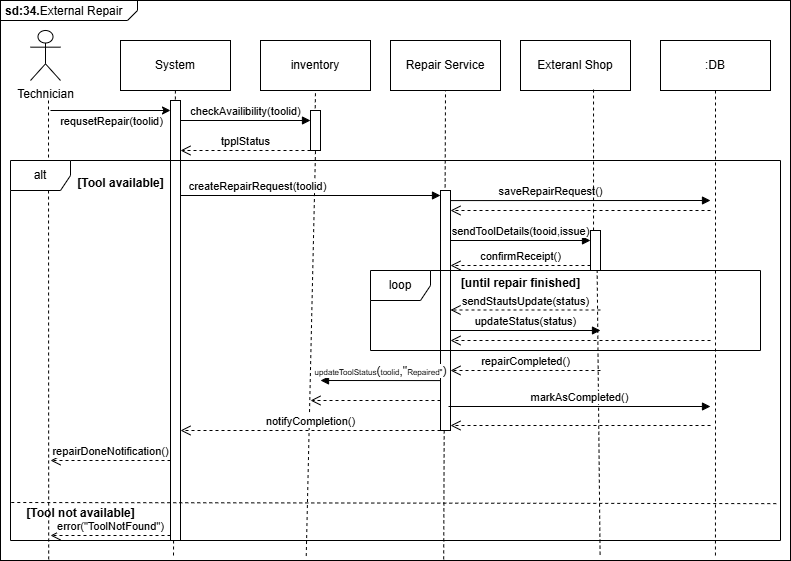

The diagram above was exported from draw.io. Its source (the exported page's mxGraphModel, read from the mxfile embedded in the PNG):
<mxGraphModel dx="1414" dy="785" grid="1" gridSize="10" guides="1" tooltips="1" connect="1" arrows="1" fold="1" page="1" pageScale="1" pageWidth="827" pageHeight="1169" math="0" shadow="0">
  <root>
    <mxCell id="0" />
    <mxCell id="1" parent="0" />
    <mxCell id="08G2sBvbzI9Pfrw37eZa-2" parent="1" style="html=1;shape=mxgraph.sysml.package;overflow=fill;labelX=137;align=left;spacingLeft=5;verticalAlign=top;spacingTop=-3;" value="&lt;p style=&quot;margin:0px;margin-top:4px;margin-left:5px;text-align:left;&quot;&gt;&lt;b&gt;sd:34.&lt;/b&gt;&lt;span style=&quot;background-color: transparent; color: light-dark(rgb(0, 0, 0), rgb(255, 255, 255));&quot;&gt;External Repair&lt;/span&gt;&lt;/p&gt;" vertex="1">
      <mxGeometry height="560" width="790" y="100" as="geometry" />
    </mxCell>
    <mxCell id="08G2sBvbzI9Pfrw37eZa-3" parent="1" style="shape=umlActor;verticalLabelPosition=bottom;verticalAlign=top;html=1;align=center;labelPosition=center;" value="Technician" vertex="1">
      <mxGeometry height="50" width="30" x="30" y="130" as="geometry" />
    </mxCell>
    <mxCell id="08G2sBvbzI9Pfrw37eZa-4" parent="1" style="html=1;whiteSpace=wrap;" value="System" vertex="1">
      <mxGeometry height="50" width="110" x="120" y="140" as="geometry" />
    </mxCell>
    <mxCell id="08G2sBvbzI9Pfrw37eZa-5" parent="1" style="html=1;whiteSpace=wrap;" value="inventory" vertex="1">
      <mxGeometry height="50" width="110" x="260" y="140" as="geometry" />
    </mxCell>
    <mxCell id="08G2sBvbzI9Pfrw37eZa-10" parent="1" style="html=1;whiteSpace=wrap;" value="Repair Service" vertex="1">
      <mxGeometry height="50" width="110" x="390" y="140" as="geometry" />
    </mxCell>
    <mxCell id="08G2sBvbzI9Pfrw37eZa-12" parent="1" style="html=1;whiteSpace=wrap;" value="Exteranl Shop" vertex="1">
      <mxGeometry height="50" width="110" x="520" y="140" as="geometry" />
    </mxCell>
    <mxCell id="08G2sBvbzI9Pfrw37eZa-13" parent="1" style="html=1;whiteSpace=wrap;" value=":DB" vertex="1">
      <mxGeometry height="50" width="110" x="660" y="140" as="geometry" />
    </mxCell>
    <mxCell id="08G2sBvbzI9Pfrw37eZa-16" edge="1" parent="1" style="endArrow=none;dashed=1;html=1;rounded=0;entryX=0.061;entryY=0.998;entryDx=0;entryDy=0;entryPerimeter=0;" target="08G2sBvbzI9Pfrw37eZa-2" value="">
      <mxGeometry height="50" relative="1" width="50" as="geometry">
        <mxPoint x="48" y="200" as="sourcePoint" />
        <mxPoint x="440" y="380" as="targetPoint" />
      </mxGeometry>
    </mxCell>
    <mxCell id="08G2sBvbzI9Pfrw37eZa-17" edge="1" parent="1" source="08G2sBvbzI9Pfrw37eZa-27" style="endArrow=none;dashed=1;html=1;rounded=0;exitX=0.401;exitY=0.993;exitDx=0;exitDy=0;exitPerimeter=0;entryX=0.5;entryY=1;entryDx=0;entryDy=0;" target="08G2sBvbzI9Pfrw37eZa-5" value="">
      <mxGeometry height="50" relative="1" width="50" as="geometry">
        <mxPoint x="390" y="430" as="sourcePoint" />
        <mxPoint x="440" y="380" as="targetPoint" />
      </mxGeometry>
    </mxCell>
    <mxCell id="08G2sBvbzI9Pfrw37eZa-18" edge="1" parent="1" source="08G2sBvbzI9Pfrw37eZa-4" style="endArrow=none;dashed=1;html=1;rounded=0;entryX=0.219;entryY=0.993;entryDx=0;entryDy=0;entryPerimeter=0;" target="08G2sBvbzI9Pfrw37eZa-2" value="">
      <mxGeometry height="50" relative="1" width="50" as="geometry">
        <mxPoint x="390" y="430" as="sourcePoint" />
        <mxPoint x="440" y="380" as="targetPoint" />
      </mxGeometry>
    </mxCell>
    <mxCell id="08G2sBvbzI9Pfrw37eZa-19" edge="1" parent="1" source="08G2sBvbzI9Pfrw37eZa-2" style="endArrow=none;dashed=1;html=1;rounded=0;entryX=0.5;entryY=1;entryDx=0;entryDy=0;exitX=0.561;exitY=0.998;exitDx=0;exitDy=0;exitPerimeter=0;" target="08G2sBvbzI9Pfrw37eZa-10" value="">
      <mxGeometry height="50" relative="1" width="50" as="geometry">
        <mxPoint x="390" y="430" as="sourcePoint" />
        <mxPoint x="440" y="380" as="targetPoint" />
      </mxGeometry>
    </mxCell>
    <mxCell id="08G2sBvbzI9Pfrw37eZa-20" edge="1" parent="1" source="08G2sBvbzI9Pfrw37eZa-33" style="endArrow=none;dashed=1;html=1;rounded=0;exitX=0.664;exitY=0.98;exitDx=0;exitDy=0;exitPerimeter=0;entryX=0.759;entryY=0.993;entryDx=0;entryDy=0;entryPerimeter=0;" target="08G2sBvbzI9Pfrw37eZa-2" value="">
      <mxGeometry height="50" relative="1" width="50" as="geometry">
        <mxPoint x="390" y="430" as="sourcePoint" />
        <mxPoint x="590" y="530" as="targetPoint" />
      </mxGeometry>
    </mxCell>
    <mxCell id="08G2sBvbzI9Pfrw37eZa-21" edge="1" parent="1" source="08G2sBvbzI9Pfrw37eZa-13" style="endArrow=none;dashed=1;html=1;rounded=0;exitX=0.5;exitY=1;exitDx=0;exitDy=0;entryX=0.905;entryY=0.993;entryDx=0;entryDy=0;entryPerimeter=0;" target="08G2sBvbzI9Pfrw37eZa-2" value="">
      <mxGeometry height="50" relative="1" width="50" as="geometry">
        <Array as="points">
          <mxPoint x="715" y="510" />
        </Array>
        <mxPoint x="390" y="430" as="sourcePoint" />
        <mxPoint x="440" y="380" as="targetPoint" />
      </mxGeometry>
    </mxCell>
    <mxCell id="08G2sBvbzI9Pfrw37eZa-22" edge="1" parent="1" style="endArrow=classic;html=1;rounded=0;" value="">
      <mxGeometry height="50" relative="1" width="50" as="geometry">
        <mxPoint x="50" y="210" as="sourcePoint" />
        <mxPoint x="170" y="210" as="targetPoint" />
      </mxGeometry>
    </mxCell>
    <mxCell id="08G2sBvbzI9Pfrw37eZa-23" connectable="0" parent="08G2sBvbzI9Pfrw37eZa-22" style="edgeLabel;html=1;align=center;verticalAlign=middle;resizable=0;points=[];" value="requsetRepair(toolid)" vertex="1">
      <mxGeometry relative="1" x="0.1" y="-5" as="geometry">
        <mxPoint x="-6" y="5" as="offset" />
      </mxGeometry>
    </mxCell>
    <mxCell id="08G2sBvbzI9Pfrw37eZa-24" edge="1" parent="1" style="html=1;verticalAlign=bottom;endArrow=block;curved=0;rounded=0;" value="checkAvailibility(toolid)">
      <mxGeometry relative="1" width="80" as="geometry">
        <mxPoint x="180" y="220" as="sourcePoint" />
        <mxPoint x="310" y="220" as="targetPoint" />
      </mxGeometry>
    </mxCell>
    <mxCell id="08G2sBvbzI9Pfrw37eZa-25" edge="1" parent="1" style="html=1;verticalAlign=bottom;endArrow=open;dashed=1;endSize=8;curved=0;rounded=0;" value="tpplStatus">
      <mxGeometry relative="1" as="geometry">
        <mxPoint x="310" y="250" as="sourcePoint" />
        <mxPoint x="180" y="250" as="targetPoint" />
      </mxGeometry>
    </mxCell>
    <mxCell id="08G2sBvbzI9Pfrw37eZa-26" parent="1" style="html=1;points=[[0,0,0,0,5],[0,1,0,0,-5],[1,0,0,0,5],[1,1,0,0,-5]];perimeter=orthogonalPerimeter;outlineConnect=0;targetShapes=umlLifeline;portConstraint=eastwest;newEdgeStyle={&quot;curved&quot;:0,&quot;rounded&quot;:0};" value="" vertex="1">
      <mxGeometry height="440" width="10" x="170" y="200" as="geometry" />
    </mxCell>
    <mxCell id="08G2sBvbzI9Pfrw37eZa-28" edge="1" parent="1" source="08G2sBvbzI9Pfrw37eZa-2" style="endArrow=none;dashed=1;html=1;rounded=0;exitX=0.387;exitY=0.992;exitDx=0;exitDy=0;exitPerimeter=0;entryX=0.5;entryY=1;entryDx=0;entryDy=0;" target="08G2sBvbzI9Pfrw37eZa-27" value="">
      <mxGeometry height="50" relative="1" width="50" as="geometry">
        <mxPoint x="317" y="537" as="sourcePoint" />
        <mxPoint x="315" y="190" as="targetPoint" />
      </mxGeometry>
    </mxCell>
    <mxCell id="08G2sBvbzI9Pfrw37eZa-27" parent="1" style="html=1;points=[[0,0,0,0,5],[0,1,0,0,-5],[1,0,0,0,5],[1,1,0,0,-5]];perimeter=orthogonalPerimeter;outlineConnect=0;targetShapes=umlLifeline;portConstraint=eastwest;newEdgeStyle={&quot;curved&quot;:0,&quot;rounded&quot;:0};" value="" vertex="1">
      <mxGeometry height="40" width="10" x="310" y="210" as="geometry" />
    </mxCell>
    <mxCell id="08G2sBvbzI9Pfrw37eZa-29" parent="1" style="shape=umlFrame;whiteSpace=wrap;html=1;pointerEvents=0;" value="alt" vertex="1">
      <mxGeometry height="380" width="770" x="10" y="260" as="geometry" />
    </mxCell>
    <mxCell id="08G2sBvbzI9Pfrw37eZa-30" parent="1" style="html=1;points=[[0,0,0,0,5],[0,1,0,0,-5],[1,0,0,0,5],[1,1,0,0,-5]];perimeter=orthogonalPerimeter;outlineConnect=0;targetShapes=umlLifeline;portConstraint=eastwest;newEdgeStyle={&quot;curved&quot;:0,&quot;rounded&quot;:0};" value="" vertex="1">
      <mxGeometry height="240" width="10" x="440" y="290" as="geometry" />
    </mxCell>
    <mxCell id="08G2sBvbzI9Pfrw37eZa-31" edge="1" parent="1" source="08G2sBvbzI9Pfrw37eZa-30" style="html=1;verticalAlign=bottom;endArrow=block;curved=0;rounded=0;exitX=1;exitY=0.042;exitDx=0;exitDy=0;exitPerimeter=0;" value="saveRepairRequest()">
      <mxGeometry relative="1" width="80" x="-0.2308" as="geometry">
        <mxPoint as="offset" />
        <mxPoint x="370" y="410" as="sourcePoint" />
        <mxPoint x="710" y="300" as="targetPoint" />
      </mxGeometry>
    </mxCell>
    <mxCell id="08G2sBvbzI9Pfrw37eZa-32" edge="1" parent="1" style="html=1;verticalAlign=bottom;endArrow=open;dashed=1;endSize=8;curved=0;rounded=0;" target="08G2sBvbzI9Pfrw37eZa-30" value="">
      <mxGeometry relative="1" as="geometry">
        <mxPoint x="710" y="310" as="sourcePoint" />
        <mxPoint x="370" y="410" as="targetPoint" />
      </mxGeometry>
    </mxCell>
    <mxCell id="08G2sBvbzI9Pfrw37eZa-36" edge="1" parent="1" style="html=1;verticalAlign=bottom;endArrow=block;curved=0;rounded=0;" target="08G2sBvbzI9Pfrw37eZa-33" value="sendToolDetails(tooid,issue)">
      <mxGeometry relative="1" width="80" as="geometry">
        <mxPoint x="450" y="340" as="sourcePoint" />
        <mxPoint x="530" y="340" as="targetPoint" />
      </mxGeometry>
    </mxCell>
    <mxCell id="08G2sBvbzI9Pfrw37eZa-37" edge="1" parent="1" source="08G2sBvbzI9Pfrw37eZa-12" style="endArrow=none;dashed=1;html=1;rounded=0;exitX=0.664;exitY=0.98;exitDx=0;exitDy=0;exitPerimeter=0;" target="08G2sBvbzI9Pfrw37eZa-33" value="">
      <mxGeometry height="50" relative="1" width="50" as="geometry">
        <mxPoint x="593" y="189" as="sourcePoint" />
        <mxPoint x="590" y="550" as="targetPoint" />
      </mxGeometry>
    </mxCell>
    <mxCell id="08G2sBvbzI9Pfrw37eZa-33" parent="1" style="html=1;points=[[0,0,0,0,5],[0,1,0,0,-5],[1,0,0,0,5],[1,1,0,0,-5]];perimeter=orthogonalPerimeter;outlineConnect=0;targetShapes=umlLifeline;portConstraint=eastwest;newEdgeStyle={&quot;curved&quot;:0,&quot;rounded&quot;:0};" value="" vertex="1">
      <mxGeometry height="40" width="10" x="590" y="330" as="geometry" />
    </mxCell>
    <mxCell id="08G2sBvbzI9Pfrw37eZa-38" edge="1" parent="1" source="08G2sBvbzI9Pfrw37eZa-33" style="html=1;verticalAlign=bottom;endArrow=open;dashed=1;endSize=8;curved=0;rounded=0;exitX=0;exitY=1;exitDx=0;exitDy=-5;exitPerimeter=0;" target="08G2sBvbzI9Pfrw37eZa-30" value="confirmReceipt()">
      <mxGeometry relative="1" as="geometry">
        <mxPoint x="450" y="410" as="sourcePoint" />
        <mxPoint x="370" y="410" as="targetPoint" />
      </mxGeometry>
    </mxCell>
    <mxCell id="08G2sBvbzI9Pfrw37eZa-39" parent="1" style="shape=umlFrame;whiteSpace=wrap;html=1;pointerEvents=0;" value="loop" vertex="1">
      <mxGeometry height="80" width="390" x="370" y="370" as="geometry" />
    </mxCell>
    <mxCell id="08G2sBvbzI9Pfrw37eZa-41" edge="1" parent="1" style="html=1;verticalAlign=bottom;endArrow=open;dashed=1;endSize=8;curved=0;rounded=0;" value="sendStautsUpdate(status)">
      <mxGeometry relative="1" as="geometry">
        <Array as="points" />
        <mxPoint x="600" y="409.5" as="sourcePoint" />
        <mxPoint x="450" y="409.5" as="targetPoint" />
      </mxGeometry>
    </mxCell>
    <mxCell id="08G2sBvbzI9Pfrw37eZa-43" edge="1" parent="1" style="html=1;verticalAlign=bottom;endArrow=open;dashed=1;endSize=8;curved=0;rounded=0;" target="08G2sBvbzI9Pfrw37eZa-30" value="">
      <mxGeometry relative="1" as="geometry">
        <mxPoint x="710" y="440" as="sourcePoint" />
        <mxPoint x="370" y="410" as="targetPoint" />
      </mxGeometry>
    </mxCell>
    <mxCell id="08G2sBvbzI9Pfrw37eZa-44" parent="1" style="text;align=center;fontStyle=1;verticalAlign=middle;spacingLeft=3;spacingRight=3;strokeColor=none;rotatable=0;points=[[0,0.5],[1,0.5]];portConstraint=eastwest;html=1;" value="[until repair finished]" vertex="1">
      <mxGeometry height="26" width="80" x="480" y="370" as="geometry" />
    </mxCell>
    <mxCell id="08G2sBvbzI9Pfrw37eZa-47" edge="1" parent="1" style="html=1;verticalAlign=bottom;endArrow=open;dashed=1;endSize=8;curved=0;rounded=0;" target="08G2sBvbzI9Pfrw37eZa-30" value="repairCompleted()">
      <mxGeometry relative="1" as="geometry">
        <mxPoint x="600" y="470" as="sourcePoint" />
        <mxPoint x="470" y="470" as="targetPoint" />
      </mxGeometry>
    </mxCell>
    <mxCell id="08G2sBvbzI9Pfrw37eZa-48" edge="1" parent="1" source="08G2sBvbzI9Pfrw37eZa-30" style="html=1;verticalAlign=bottom;endArrow=block;curved=0;rounded=0;exitX=0.8;exitY=0.9;exitDx=0;exitDy=0;exitPerimeter=0;" value="markAsCompleted()">
      <mxGeometry relative="1" width="80" as="geometry">
        <mxPoint x="450" y="470" as="sourcePoint" />
        <mxPoint x="710" y="506" as="targetPoint" />
      </mxGeometry>
    </mxCell>
    <mxCell id="08G2sBvbzI9Pfrw37eZa-49" edge="1" parent="1" style="html=1;verticalAlign=bottom;endArrow=open;dashed=1;endSize=8;curved=0;rounded=0;entryX=1;entryY=1;entryDx=0;entryDy=-5;entryPerimeter=0;" target="08G2sBvbzI9Pfrw37eZa-30" value="">
      <mxGeometry relative="1" as="geometry">
        <mxPoint x="710" y="525" as="sourcePoint" />
        <mxPoint x="320" y="600" as="targetPoint" />
      </mxGeometry>
    </mxCell>
    <mxCell id="08G2sBvbzI9Pfrw37eZa-51" edge="1" parent="1" style="html=1;verticalAlign=bottom;endArrow=block;curved=0;rounded=0;" value="updateStatus(status)">
      <mxGeometry relative="1" width="80" as="geometry">
        <mxPoint x="450" y="430" as="sourcePoint" />
        <mxPoint x="600" y="430" as="targetPoint" />
      </mxGeometry>
    </mxCell>
    <mxCell id="08G2sBvbzI9Pfrw37eZa-52" edge="1" parent="1" source="08G2sBvbzI9Pfrw37eZa-30" style="html=1;verticalAlign=bottom;endArrow=block;curved=0;rounded=0;exitX=0;exitY=0.792;exitDx=0;exitDy=0;exitPerimeter=0;" value="&lt;font style=&quot;font-size: 8px;&quot;&gt;updateToolStatus&lt;/font&gt;&lt;font style=&quot;font-size: 12px;&quot;&gt;(&lt;/font&gt;&lt;font style=&quot;font-size: 8px;&quot;&gt;toolid&lt;/font&gt;&lt;font style=&quot;font-size: 12px;&quot;&gt;,&quot;&lt;/font&gt;&lt;font style=&quot;font-size: 8px;&quot;&gt;Repaired&quot;&lt;/font&gt;&lt;font style=&quot;font-size: 12px;&quot;&gt;)&lt;/font&gt;">
      <mxGeometry relative="1" width="80" as="geometry">
        <mxPoint x="420" y="480" as="sourcePoint" />
        <mxPoint x="320" y="480" as="targetPoint" />
      </mxGeometry>
    </mxCell>
    <mxCell id="08G2sBvbzI9Pfrw37eZa-55" edge="1" parent="1" source="08G2sBvbzI9Pfrw37eZa-30" style="html=1;verticalAlign=bottom;endArrow=open;dashed=1;endSize=8;curved=0;rounded=0;" value="">
      <mxGeometry relative="1" as="geometry">
        <mxPoint x="390" y="500" as="sourcePoint" />
        <mxPoint x="310" y="500" as="targetPoint" />
      </mxGeometry>
    </mxCell>
    <mxCell id="08G2sBvbzI9Pfrw37eZa-56" edge="1" parent="1" source="08G2sBvbzI9Pfrw37eZa-26" style="html=1;verticalAlign=bottom;endArrow=block;curved=0;rounded=0;entryX=0;entryY=0;entryDx=0;entryDy=5;entryPerimeter=0;" target="08G2sBvbzI9Pfrw37eZa-30" value="createRepairRequest(toolid)">
      <mxGeometry relative="1" width="80" x="-0.4074" as="geometry">
        <mxPoint as="offset" />
        <mxPoint x="190" y="300" as="sourcePoint" />
        <mxPoint x="250" y="300" as="targetPoint" />
      </mxGeometry>
    </mxCell>
    <mxCell id="08G2sBvbzI9Pfrw37eZa-57" edge="1" parent="1" style="html=1;verticalAlign=bottom;endArrow=open;dashed=1;endSize=8;curved=0;rounded=0;" value="notifyCompletion()">
      <mxGeometry relative="1" as="geometry">
        <mxPoint x="440" y="530" as="sourcePoint" />
        <mxPoint x="180" y="530" as="targetPoint" />
      </mxGeometry>
    </mxCell>
    <mxCell id="08G2sBvbzI9Pfrw37eZa-58" edge="1" parent="1" style="html=1;verticalAlign=bottom;endArrow=open;dashed=1;endSize=8;curved=0;rounded=0;" value="repairDoneNotification()">
      <mxGeometry relative="1" as="geometry">
        <mxPoint x="170" y="560" as="sourcePoint" />
        <mxPoint x="50" y="560" as="targetPoint" />
      </mxGeometry>
    </mxCell>
    <mxCell id="08G2sBvbzI9Pfrw37eZa-59" edge="1" parent="1" source="08G2sBvbzI9Pfrw37eZa-29" style="endArrow=none;dashed=1;html=1;rounded=0;exitX=0.001;exitY=0.9;exitDx=0;exitDy=0;exitPerimeter=0;entryX=0.997;entryY=0.903;entryDx=0;entryDy=0;entryPerimeter=0;" target="08G2sBvbzI9Pfrw37eZa-29" value="">
      <mxGeometry height="50" relative="1" width="50" as="geometry">
        <mxPoint x="110" y="710" as="sourcePoint" />
        <mxPoint x="776" y="576" as="targetPoint" />
      </mxGeometry>
    </mxCell>
    <mxCell id="08G2sBvbzI9Pfrw37eZa-60" edge="1" parent="1" source="08G2sBvbzI9Pfrw37eZa-26" style="html=1;verticalAlign=bottom;endArrow=open;dashed=1;endSize=8;curved=0;rounded=0;exitX=0;exitY=1;exitDx=0;exitDy=-5;exitPerimeter=0;" value="error(&quot;ToolNotFound&quot;)">
      <mxGeometry relative="1" as="geometry">
        <mxPoint x="170" y="600" as="sourcePoint" />
        <mxPoint x="50" y="635" as="targetPoint" />
      </mxGeometry>
    </mxCell>
    <mxCell id="08G2sBvbzI9Pfrw37eZa-61" parent="1" style="text;align=center;fontStyle=1;verticalAlign=middle;spacingLeft=3;spacingRight=3;strokeColor=none;rotatable=0;points=[[0,0.5],[1,0.5]];portConstraint=eastwest;html=1;" value="[Tool available]" vertex="1">
      <mxGeometry height="26" width="80" x="80" y="270" as="geometry" />
    </mxCell>
    <mxCell id="08G2sBvbzI9Pfrw37eZa-62" parent="1" style="text;align=center;fontStyle=1;verticalAlign=middle;spacingLeft=3;spacingRight=3;strokeColor=none;rotatable=0;points=[[0,0.5],[1,0.5]];portConstraint=eastwest;html=1;" value="[Tool not available]" vertex="1">
      <mxGeometry height="26" width="80" x="40" y="600" as="geometry" />
    </mxCell>
  </root>
</mxGraphModel>